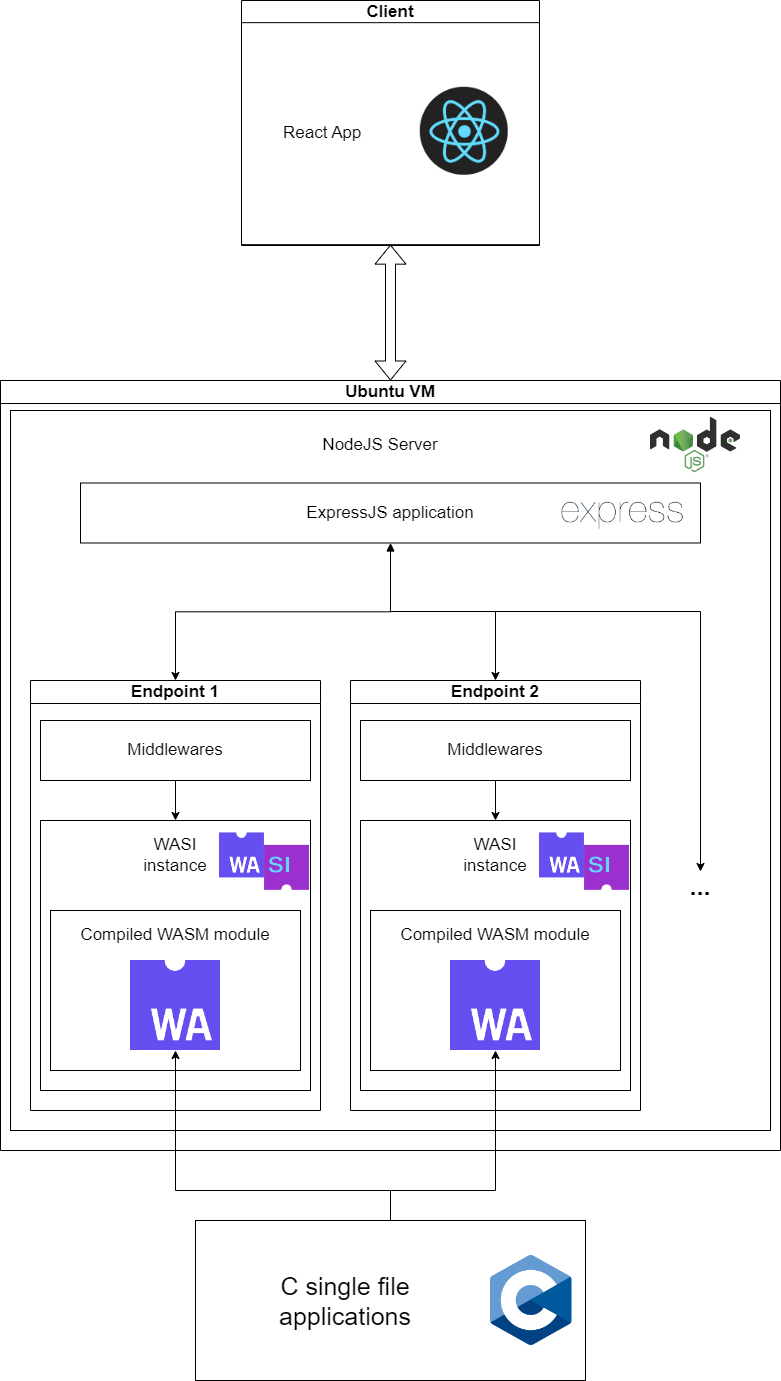

The diagram above was exported from draw.io. Its source (the exported page's mxGraphModel, read from the mxfile embedded in the PNG):
<mxGraphModel dx="1434" dy="836" grid="1" gridSize="10" guides="1" tooltips="1" connect="1" arrows="1" fold="1" page="1" pageScale="1" pageWidth="827" pageHeight="1169" math="0" shadow="0">
  <root>
    <mxCell id="0" />
    <mxCell id="1" parent="0" />
    <mxCell id="slCbMrZinRgx8B3VGSDj-5" value="Ubuntu VM" style="swimlane;whiteSpace=wrap;html=1;fontSize=17;" vertex="1" parent="1">
      <mxGeometry x="40" y="520" width="780" height="770" as="geometry" />
    </mxCell>
    <mxCell id="slCbMrZinRgx8B3VGSDj-11" value="" style="rounded=0;whiteSpace=wrap;html=1;fontSize=17;" vertex="1" parent="slCbMrZinRgx8B3VGSDj-5">
      <mxGeometry x="10" y="30" width="760" height="720" as="geometry" />
    </mxCell>
    <mxCell id="slCbMrZinRgx8B3VGSDj-13" value="NodeJS Server" style="text;html=1;strokeColor=none;fillColor=none;align=center;verticalAlign=middle;whiteSpace=wrap;rounded=0;fontSize=17;" vertex="1" parent="slCbMrZinRgx8B3VGSDj-5">
      <mxGeometry x="300" y="50" width="160" height="30" as="geometry" />
    </mxCell>
    <mxCell id="slCbMrZinRgx8B3VGSDj-14" value="" style="shape=image;verticalLabelPosition=bottom;labelBackgroundColor=default;verticalAlign=top;aspect=fixed;imageAspect=0;image=https://upload.wikimedia.org/wikipedia/commons/thumb/d/d9/Node.js_logo.svg/2560px-Node.js_logo.svg.png;" vertex="1" parent="slCbMrZinRgx8B3VGSDj-5">
      <mxGeometry x="650" y="37.00000000000001" width="90" height="55.04" as="geometry" />
    </mxCell>
    <mxCell id="slCbMrZinRgx8B3VGSDj-21" style="edgeStyle=orthogonalEdgeStyle;rounded=0;orthogonalLoop=1;jettySize=auto;html=1;fontSize=17;startArrow=block;" edge="1" parent="slCbMrZinRgx8B3VGSDj-5" source="slCbMrZinRgx8B3VGSDj-15" target="slCbMrZinRgx8B3VGSDj-22">
      <mxGeometry relative="1" as="geometry">
        <mxPoint x="200" y="280" as="targetPoint" />
      </mxGeometry>
    </mxCell>
    <mxCell id="slCbMrZinRgx8B3VGSDj-51" style="edgeStyle=orthogonalEdgeStyle;rounded=0;orthogonalLoop=1;jettySize=auto;html=1;fontSize=25;startArrow=none;startFill=0;" edge="1" parent="slCbMrZinRgx8B3VGSDj-5" target="slCbMrZinRgx8B3VGSDj-42">
      <mxGeometry relative="1" as="geometry">
        <mxPoint x="390" y="231" as="sourcePoint" />
        <Array as="points">
          <mxPoint x="495" y="231" />
        </Array>
      </mxGeometry>
    </mxCell>
    <mxCell id="slCbMrZinRgx8B3VGSDj-52" style="edgeStyle=orthogonalEdgeStyle;rounded=0;orthogonalLoop=1;jettySize=auto;html=1;fontSize=25;startArrow=none;startFill=0;" edge="1" parent="slCbMrZinRgx8B3VGSDj-5">
      <mxGeometry relative="1" as="geometry">
        <mxPoint x="390.0000000000001" y="163.5" as="sourcePoint" />
        <mxPoint x="700" y="491" as="targetPoint" />
        <Array as="points">
          <mxPoint x="390" y="231" />
          <mxPoint x="700" y="231" />
        </Array>
      </mxGeometry>
    </mxCell>
    <mxCell id="slCbMrZinRgx8B3VGSDj-15" value="ExpressJS application" style="rounded=0;whiteSpace=wrap;html=1;fontSize=17;" vertex="1" parent="slCbMrZinRgx8B3VGSDj-5">
      <mxGeometry x="80" y="102.5" width="620" height="60" as="geometry" />
    </mxCell>
    <mxCell id="slCbMrZinRgx8B3VGSDj-16" value="" style="shape=image;verticalLabelPosition=bottom;labelBackgroundColor=default;verticalAlign=top;aspect=fixed;imageAspect=0;image=https://upload.wikimedia.org/wikipedia/commons/6/64/Expressjs.png;" vertex="1" parent="slCbMrZinRgx8B3VGSDj-5">
      <mxGeometry x="551.53" y="110" width="148.47" height="45" as="geometry" />
    </mxCell>
    <mxCell id="slCbMrZinRgx8B3VGSDj-22" value="Endpoint 1" style="swimlane;whiteSpace=wrap;html=1;fontSize=17;" vertex="1" parent="slCbMrZinRgx8B3VGSDj-5">
      <mxGeometry x="30" y="300" width="290" height="430" as="geometry" />
    </mxCell>
    <mxCell id="slCbMrZinRgx8B3VGSDj-27" style="edgeStyle=orthogonalEdgeStyle;rounded=0;orthogonalLoop=1;jettySize=auto;html=1;fontSize=17;startArrow=none;startFill=0;" edge="1" parent="slCbMrZinRgx8B3VGSDj-5" source="slCbMrZinRgx8B3VGSDj-23" target="slCbMrZinRgx8B3VGSDj-24">
      <mxGeometry relative="1" as="geometry" />
    </mxCell>
    <mxCell id="slCbMrZinRgx8B3VGSDj-23" value="Middlewares" style="rounded=0;whiteSpace=wrap;html=1;fontSize=17;" vertex="1" parent="slCbMrZinRgx8B3VGSDj-5">
      <mxGeometry x="40" y="340" width="270" height="60" as="geometry" />
    </mxCell>
    <mxCell id="slCbMrZinRgx8B3VGSDj-24" value="" style="rounded=0;whiteSpace=wrap;html=1;fontSize=17;" vertex="1" parent="slCbMrZinRgx8B3VGSDj-5">
      <mxGeometry x="40" y="440" width="270" height="270" as="geometry" />
    </mxCell>
    <mxCell id="slCbMrZinRgx8B3VGSDj-25" value="WASI instance" style="text;html=1;strokeColor=none;fillColor=none;align=center;verticalAlign=middle;whiteSpace=wrap;rounded=0;fontSize=17;" vertex="1" parent="slCbMrZinRgx8B3VGSDj-5">
      <mxGeometry x="145" y="460" width="60" height="30" as="geometry" />
    </mxCell>
    <mxCell id="slCbMrZinRgx8B3VGSDj-26" value="" style="shape=image;verticalLabelPosition=bottom;labelBackgroundColor=default;verticalAlign=top;aspect=fixed;imageAspect=0;image=https://github.com/WebAssembly/WASI/raw/main/WASI.png;" vertex="1" parent="slCbMrZinRgx8B3VGSDj-5">
      <mxGeometry x="219" y="430" width="90" height="90" as="geometry" />
    </mxCell>
    <mxCell id="slCbMrZinRgx8B3VGSDj-28" value="" style="rounded=0;whiteSpace=wrap;html=1;fontSize=17;" vertex="1" parent="slCbMrZinRgx8B3VGSDj-5">
      <mxGeometry x="50" y="530" width="250" height="160" as="geometry" />
    </mxCell>
    <mxCell id="slCbMrZinRgx8B3VGSDj-29" value="Compiled WASM module" style="text;html=1;strokeColor=none;fillColor=none;align=center;verticalAlign=middle;whiteSpace=wrap;rounded=0;fontSize=17;" vertex="1" parent="slCbMrZinRgx8B3VGSDj-5">
      <mxGeometry x="60" y="540" width="230" height="30" as="geometry" />
    </mxCell>
    <mxCell id="slCbMrZinRgx8B3VGSDj-30" value="" style="shape=image;verticalLabelPosition=bottom;labelBackgroundColor=default;verticalAlign=top;aspect=fixed;imageAspect=0;image=https://upload.wikimedia.org/wikipedia/commons/thumb/1/1f/WebAssembly_Logo.svg/1200px-WebAssembly_Logo.svg.png;" vertex="1" parent="slCbMrZinRgx8B3VGSDj-5">
      <mxGeometry x="130" y="580" width="90" height="90" as="geometry" />
    </mxCell>
    <mxCell id="slCbMrZinRgx8B3VGSDj-32" value="&lt;b&gt;&lt;font style=&quot;font-size: 25px;&quot;&gt;...&lt;/font&gt;&lt;/b&gt;" style="text;html=1;strokeColor=none;fillColor=none;align=center;verticalAlign=middle;whiteSpace=wrap;rounded=0;fontSize=17;" vertex="1" parent="slCbMrZinRgx8B3VGSDj-5">
      <mxGeometry x="670" y="490" width="60" height="30" as="geometry" />
    </mxCell>
    <mxCell id="slCbMrZinRgx8B3VGSDj-42" value="Endpoint 2" style="swimlane;whiteSpace=wrap;html=1;fontSize=17;" vertex="1" parent="slCbMrZinRgx8B3VGSDj-5">
      <mxGeometry x="350" y="300" width="290" height="430" as="geometry" />
    </mxCell>
    <mxCell id="slCbMrZinRgx8B3VGSDj-43" style="edgeStyle=orthogonalEdgeStyle;rounded=0;orthogonalLoop=1;jettySize=auto;html=1;fontSize=17;startArrow=none;startFill=0;" edge="1" source="slCbMrZinRgx8B3VGSDj-44" target="slCbMrZinRgx8B3VGSDj-45" parent="slCbMrZinRgx8B3VGSDj-5">
      <mxGeometry relative="1" as="geometry" />
    </mxCell>
    <mxCell id="slCbMrZinRgx8B3VGSDj-44" value="Middlewares" style="rounded=0;whiteSpace=wrap;html=1;fontSize=17;" vertex="1" parent="slCbMrZinRgx8B3VGSDj-5">
      <mxGeometry x="360" y="340" width="270" height="60" as="geometry" />
    </mxCell>
    <mxCell id="slCbMrZinRgx8B3VGSDj-45" value="" style="rounded=0;whiteSpace=wrap;html=1;fontSize=17;" vertex="1" parent="slCbMrZinRgx8B3VGSDj-5">
      <mxGeometry x="360" y="440" width="270" height="270" as="geometry" />
    </mxCell>
    <mxCell id="slCbMrZinRgx8B3VGSDj-46" value="WASI instance" style="text;html=1;strokeColor=none;fillColor=none;align=center;verticalAlign=middle;whiteSpace=wrap;rounded=0;fontSize=17;" vertex="1" parent="slCbMrZinRgx8B3VGSDj-5">
      <mxGeometry x="465" y="460" width="60" height="30" as="geometry" />
    </mxCell>
    <mxCell id="slCbMrZinRgx8B3VGSDj-47" value="" style="shape=image;verticalLabelPosition=bottom;labelBackgroundColor=default;verticalAlign=top;aspect=fixed;imageAspect=0;image=https://github.com/WebAssembly/WASI/raw/main/WASI.png;" vertex="1" parent="slCbMrZinRgx8B3VGSDj-5">
      <mxGeometry x="539" y="430" width="90" height="90" as="geometry" />
    </mxCell>
    <mxCell id="slCbMrZinRgx8B3VGSDj-48" value="" style="rounded=0;whiteSpace=wrap;html=1;fontSize=17;" vertex="1" parent="slCbMrZinRgx8B3VGSDj-5">
      <mxGeometry x="370" y="530" width="250" height="160" as="geometry" />
    </mxCell>
    <mxCell id="slCbMrZinRgx8B3VGSDj-49" value="Compiled WASM module" style="text;html=1;strokeColor=none;fillColor=none;align=center;verticalAlign=middle;whiteSpace=wrap;rounded=0;fontSize=17;" vertex="1" parent="slCbMrZinRgx8B3VGSDj-5">
      <mxGeometry x="380" y="540" width="230" height="30" as="geometry" />
    </mxCell>
    <mxCell id="slCbMrZinRgx8B3VGSDj-50" value="" style="shape=image;verticalLabelPosition=bottom;labelBackgroundColor=default;verticalAlign=top;aspect=fixed;imageAspect=0;image=https://upload.wikimedia.org/wikipedia/commons/thumb/1/1f/WebAssembly_Logo.svg/1200px-WebAssembly_Logo.svg.png;" vertex="1" parent="slCbMrZinRgx8B3VGSDj-5">
      <mxGeometry x="450" y="580" width="90" height="90" as="geometry" />
    </mxCell>
    <mxCell id="slCbMrZinRgx8B3VGSDj-6" value="Client" style="swimlane;whiteSpace=wrap;html=1;fontSize=17;startSize=23;" vertex="1" parent="1">
      <mxGeometry x="281" y="140" width="298" height="245" as="geometry" />
    </mxCell>
    <mxCell id="slCbMrZinRgx8B3VGSDj-7" value="" style="group" vertex="1" connectable="0" parent="slCbMrZinRgx8B3VGSDj-6">
      <mxGeometry y="29" width="298" height="211" as="geometry" />
    </mxCell>
    <mxCell id="slCbMrZinRgx8B3VGSDj-1" value="&lt;blockquote style=&quot;margin: 0px 0px 0px 40px; border: none; padding: 0px; font-size: 17px;&quot;&gt;&lt;/blockquote&gt;&lt;blockquote style=&quot;margin: 0px 0px 0px 40px; border: none; padding: 0px; font-size: 17px;&quot;&gt;&lt;font style=&quot;font-size: 17px;&quot;&gt;React App&lt;/font&gt;&lt;/blockquote&gt;" style="rounded=0;whiteSpace=wrap;html=1;align=left;" vertex="1" parent="slCbMrZinRgx8B3VGSDj-7">
      <mxGeometry y="-6.837962962962963" width="298" height="222" as="geometry" />
    </mxCell>
    <mxCell id="slCbMrZinRgx8B3VGSDj-2" value="" style="shape=image;verticalLabelPosition=bottom;labelBackgroundColor=default;verticalAlign=top;aspect=fixed;imageAspect=0;image=https://styles.redditmedia.com/t5_2su6s/styles/communityIcon_4g1uo0kd87c61.png;" vertex="1" parent="slCbMrZinRgx8B3VGSDj-7">
      <mxGeometry x="178.79999999999998" y="57.80549564270154" width="87.91666666666667" height="87.91666666666667" as="geometry" />
    </mxCell>
    <mxCell id="slCbMrZinRgx8B3VGSDj-8" style="edgeStyle=orthogonalEdgeStyle;rounded=0;orthogonalLoop=1;jettySize=auto;html=1;entryX=0.5;entryY=0;entryDx=0;entryDy=0;fontSize=17;shape=flexArrow;startArrow=block;" edge="1" parent="1" source="slCbMrZinRgx8B3VGSDj-1" target="slCbMrZinRgx8B3VGSDj-5">
      <mxGeometry relative="1" as="geometry" />
    </mxCell>
    <mxCell id="slCbMrZinRgx8B3VGSDj-56" style="edgeStyle=orthogonalEdgeStyle;rounded=0;orthogonalLoop=1;jettySize=auto;html=1;fontSize=25;startArrow=none;startFill=0;" edge="1" parent="1" source="slCbMrZinRgx8B3VGSDj-53" target="slCbMrZinRgx8B3VGSDj-30">
      <mxGeometry relative="1" as="geometry">
        <Array as="points">
          <mxPoint x="430" y="1330" />
          <mxPoint x="215" y="1330" />
        </Array>
      </mxGeometry>
    </mxCell>
    <mxCell id="slCbMrZinRgx8B3VGSDj-57" style="edgeStyle=orthogonalEdgeStyle;rounded=0;orthogonalLoop=1;jettySize=auto;html=1;fontSize=25;startArrow=none;startFill=0;" edge="1" parent="1" source="slCbMrZinRgx8B3VGSDj-53" target="slCbMrZinRgx8B3VGSDj-50">
      <mxGeometry relative="1" as="geometry">
        <Array as="points">
          <mxPoint x="430" y="1330" />
          <mxPoint x="535" y="1330" />
        </Array>
      </mxGeometry>
    </mxCell>
    <mxCell id="slCbMrZinRgx8B3VGSDj-53" value="" style="rounded=0;whiteSpace=wrap;html=1;fontSize=25;" vertex="1" parent="1">
      <mxGeometry x="235" y="1360" width="390" height="160" as="geometry" />
    </mxCell>
    <mxCell id="slCbMrZinRgx8B3VGSDj-54" value="" style="shape=image;verticalLabelPosition=bottom;labelBackgroundColor=default;verticalAlign=top;aspect=fixed;imageAspect=0;image=https://upload.wikimedia.org/wikipedia/commons/thumb/1/18/C_Programming_Language.svg/1200px-C_Programming_Language.svg.png;" vertex="1" parent="1">
      <mxGeometry x="530" y="1395" width="81.52" height="90" as="geometry" />
    </mxCell>
    <mxCell id="slCbMrZinRgx8B3VGSDj-55" value="C single file applications" style="text;html=1;strokeColor=none;fillColor=none;align=center;verticalAlign=middle;whiteSpace=wrap;rounded=0;fontSize=25;" vertex="1" parent="1">
      <mxGeometry x="260" y="1425" width="250" height="30" as="geometry" />
    </mxCell>
  </root>
</mxGraphModel>